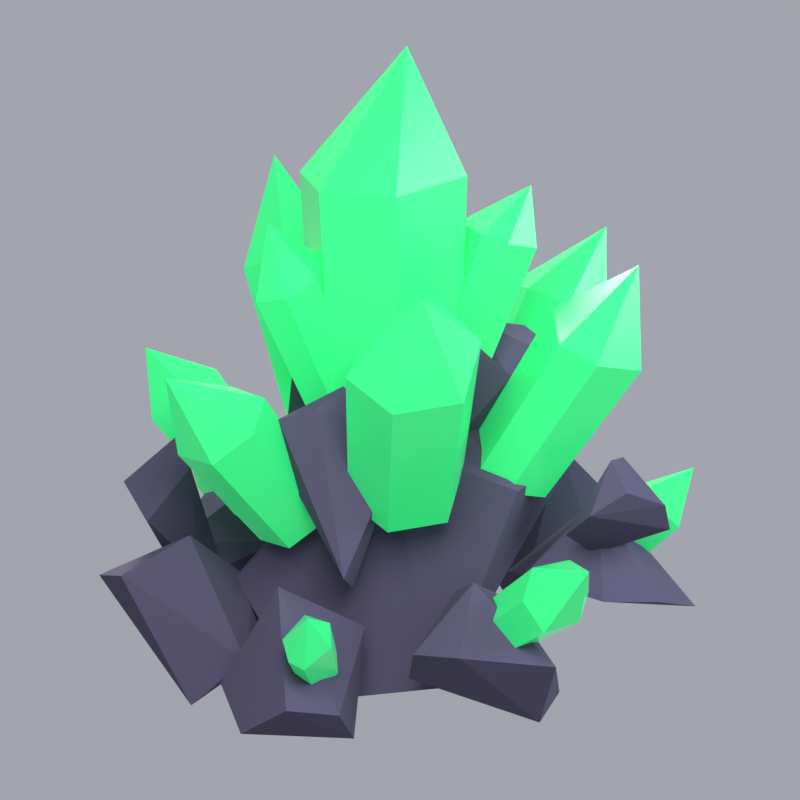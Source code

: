 # Source: Ore_v02.blend  (saved by Blender 5.3.31; exported with 4.5.12 LTS)
import bpy
from mathutils import Matrix  # noqa: F401  (used for matrix-valued properties, if any)

bpy.ops.wm.read_factory_settings(use_empty=True)
scene = bpy.context.scene
scene.name = 'Scene'

# ---- collections
col_collection = bpy.data.collections.new('Collection'); scene.collection.children.link(col_collection)

# ---- materials (node trees are filled in below, after node groups)
mat_mat_rock = bpy.data.materials.new('Mat_Rock')
mat_mat_crystal_emerald = bpy.data.materials.new('Mat_Crystal_Emerald')

# ---- material node trees
mat_mat_rock.use_nodes = True; mat_mat_rock.node_tree.nodes.clear()
_N = mat_mat_rock.node_tree.nodes; _L = mat_mat_rock.node_tree.links
n0 = _N.new('ShaderNodeBsdfPrincipled'); n0.name = 'Principled BSDF'; n0.location = (-200, 100)
n0.inputs[0].default_value = (0.06848, 0.05951, 0.117, 1.0)
n0.inputs[2].default_value = 0.9
n0.inputs[10].default_value = 0.005
n1 = _N.new('ShaderNodeOutputMaterial'); n1.name = 'Material Output'; n1.location = (200, 100)
_L.new(n0.outputs[0], n1.inputs[0])
n1.is_active_output = True
mat_mat_crystal_emerald.use_nodes = True; mat_mat_crystal_emerald.node_tree.nodes.clear()
_N = mat_mat_crystal_emerald.node_tree.nodes; _L = mat_mat_crystal_emerald.node_tree.links
n0 = _N.new('ShaderNodeBsdfPrincipled'); n0.name = 'Principled BSDF'; n0.location = (-200, 100)
n0.inputs[0].default_value = (0.02732, 0.6038, 0.1651, 1.0)
n0.inputs[2].default_value = 0.2
n0.inputs[10].default_value = 0.005
n0.inputs[27].default_value = (0.02732, 0.6038, 0.1651, 1.0)
n0.inputs[28].default_value = 0.45
n1 = _N.new('ShaderNodeOutputMaterial'); n1.name = 'Material Output'; n1.location = (200, 100)
_L.new(n0.outputs[0], n1.inputs[0])
n1.is_active_output = True

# ---- world
world_world = bpy.data.worlds.new('World'); scene.world = world_world
world_world.use_nodes = True; world_world.node_tree.nodes.clear()
_N = world_world.node_tree.nodes; _L = world_world.node_tree.links
n0 = _N.new('ShaderNodeOutputWorld'); n0.name = 'World Output'; n0.location = (200, 100)
n1 = _N.new('ShaderNodeBackground'); n1.name = 'Background'; n1.location = (-200, 100)
n1.inputs[0].default_value = (0.6, 0.62, 0.7, 1.0)
n1.inputs[1].default_value = 0.6
_L.new(n1.outputs[0], n0.inputs[0])
n0.is_active_output = True
world_world.color = (0.05088, 0.05088, 0.05088)
world_world.sun_shadow_jitter_overblur = 0.0

# ---- cameras
cam_camera = bpy.data.cameras.new('Camera')
cam_camera.type = 'ORTHO'
cam_camera.clip_end = 100.0
cam_camera.ortho_scale = 2.5
cam_camera.shift_y = -0.04

# ---- lights
light_key = bpy.data.lights.new('Key', 'AREA')
light_key.energy = 380.0
light_key.size = 3.0
light_fill = bpy.data.lights.new('Fill', 'AREA')
light_fill.color = (0.85, 0.9, 1.0)
light_fill.energy = 150.0
light_fill.size = 3.0
light_rim = bpy.data.lights.new('Rim', 'AREA')
light_rim.energy = 300.0
light_rim.size = 2.0

# ---- meshes
me_ore_rock_004 = bpy.data.meshes.new('Ore_Rock.004')
me_ore_rock_004.from_pydata([(0.2419, -0.003464, 0.9145), (0.4098, 0.1666, 0.6998), (0.1634, 0.4248, 0.2377), (-0.04923, 0.09651, 0.0), (-0.3779, 0.3607, 0.1884), (-0.509, 0.1704, 0.3585), (-0.414, -0.08127, 0.0), (-0.2204, -0.2127, 0.8833), (-0.09274, -0.3609, 0.06387), (0.1231, -0.4679, 0.7124), (0.5022, -0.2233, 0.6615), (0.02488, -0.0334, 0.9982), (-0.3197, -0.2681, 0.2932), (-0.4253, -0.07995, 0.1311), (-0.6191, 0.01038, 0.1396), (-0.762, -0.1129, 0.1514), (-0.8254, -0.3121, 0.06306), (-0.7992, -0.5214, 0.2034), (-0.5997, -0.5263, 0.1432), (-0.483, -0.4401, 0.01013), (-0.6637, -0.2849, 0.513), (0.2353, -0.5338, 0.03175), (0.1603, -0.3674, 0.3057), (-0.05222, -0.3855, 0.3903), (-0.2401, -0.3933, 0.1407), (-0.3114, -0.5161, 0.2784), (-0.2423, -0.6721, 0.3007), (0.04809, -0.7824, 0.241), (0.08313, -0.6429, 0.0), (-0.08989, -0.5302, 0.4751), (0.7993, -0.3598, 0.1408), (0.6638, -0.2245, 0.4405), (0.5082, -0.09718, 0.3326), (0.3674, -0.06408, 0.2536), (0.2557, -0.3115, 0.3483), (0.396, -0.5424, 0.3011), (0.575, -0.5923, 0.2756), (0.7859, -0.4897, 0.1782), (0.583, -0.2504, 0.513), (0.9143, 0.1535, 0.2822), (0.7614, 0.3264, 0.05784), (0.6244, 0.4394, 0.3514), (0.4536, 0.3077, 0.2675), (0.5574, 0.168, 0.0), (0.4856, -0.02347, 0.2486), (0.6944, -0.09581, 0.1904), (0.7987, 0.01676, 0.3947), (0.6801, 0.09222, 0.5509), (0.5211, 0.4824, 0.4128), (0.5042, 0.6962, 0.1075), (0.2983, 0.6409, 0.0), (0.0584, 0.6529, 0.1688), (0.01628, 0.4859, 0.3585), (0.231, 0.4123, 0.4618), (0.2511, 0.3095, 0.1001), (0.5413, 0.3678, 0.3722), (0.3849, 0.5563, 0.513), (0.07222, 0.5577, 0.2169), (-0.04424, 0.6676, 0.1027), (-0.2487, 0.771, 0.3261), (-0.3275, 0.5951, 0.4586), (-0.5252, 0.4787, 0.3755), (-0.5208, 0.3842, 0.285), (-0.2031, 0.3432, 0.3528), (-0.07795, 0.4132, 0.02085), (-0.1761, 0.5223, 0.4936), (-0.4131, 0.2025, 0.3099), (-0.534, 0.3772, 0.08781), (-0.7321, 0.5081, 0.3296), (-0.8453, 0.4304, 0.3577), (-0.8887, 0.2504, 0.4242), (-0.7639, 0.04572, 0.0265), (-0.6347, -0.06497, 0.1863), (-0.51, 0.02981, 0.1382), (-0.6975, 0.148, 0.5509), (-0.08567, -0.1602, 0.8483), (-0.1445, -0.0494, 0.6505), (-0.3282, 0.1138, 0.6525), (-0.4969, 0.02635, 0.895), (-0.5426, -0.1122, 0.9917), (-0.4691, -0.2155, 1.042), (-0.4678, -0.3624, 0.5177), (-0.342, -0.2341, 0.4186), (-0.1996, -0.3211, 0.9364), (-0.3565, -0.1999, 1.089), (0.4991, 0.03265, 1.02), (0.5209, 0.1233, 0.528), (0.3958, 0.2857, 0.879), (0.2341, 0.2765, 0.6375), (0.2836, 0.04347, 0.4566), (0.1019, -0.03984, 0.7103), (0.2197, -0.1347, 0.5458), (0.4042, -0.2535, 0.728), (0.5701, -0.1421, 0.9206), (0.3006, 0.03053, 1.088), (0.299, 0.2901, 0.9104), (0.1629, 0.3841, 1.055), (-0.009533, 0.4228, 1.129), (-0.1322, 0.432, 0.6629), (-0.09045, 0.2823, 1.181), (-0.2423, 0.2232, 1.07), (-0.1509, 0.08361, 0.9336), (0.04585, 0.1075, 1.101), (0.219, 0.1128, 0.9801), (0.06422, 0.2938, 1.208), (0.181, -0.1904, 0.7748), (0.1506, -0.02546, 0.8209), (0.005047, -0.009126, 0.7792), (-0.1312, -0.05114, 0.8696), (-0.1552, -0.129, 1.128), (-0.04998, -0.2168, 0.73), (0.03922, -0.2143, 1.223), (0.2194, -0.297, 1.021), (-0.03649, -0.2312, 1.242), (0.6609, -0.5281, 0.4792), (0.555, -0.4254, 0.7138), (0.4882, -0.3646, 0.384), (0.3262, -0.4382, 0.5079), (0.3334, -0.5606, 0.6103), (0.4531, -0.5905, 0.6707), (0.6089, -0.577, 0.5881), (0.4418, -0.5204, 0.7607), (-0.4467, 0.3606, 0.3776), (-0.4754, 0.5179, 0.5982), (-0.5731, 0.3983, 0.3146), (-0.7456, 0.4403, 0.6466), (-0.7477, 0.3063, 0.558), (-0.6087, 0.2704, 0.719), (-0.5358, 0.3334, 0.3382), (-0.6024, 0.3418, 0.8069)], [], [(1, 0, 10), (9, 8, 10), (8, 3, 10), (3, 2, 10), (2, 1, 10), (11, 0, 1), (2, 11, 1), (11, 7, 9), (7, 8, 9), (6, 3, 8), (7, 6, 8), (6, 4, 3), (4, 2, 3), (4, 11, 2), (4, 5, 11), (5, 7, 11), (5, 6, 7), (5, 4, 6), (11, 9, 10, 0), (19, 17, 16), (15, 14, 16), (14, 19, 16), (14, 13, 19), (13, 12, 19), (12, 18, 19), (18, 17, 19), (18, 20, 17), (20, 15, 16, 17), (14, 15, 20), (18, 12, 20), (12, 13, 14, 20), (21, 27, 28), (27, 26, 28), (24, 21, 28), (22, 27, 21), (24, 22, 21), (22, 29, 27), (29, 26, 27), (29, 25, 26), (25, 23, 24), (23, 22, 24), (23, 29, 22), (23, 25, 29), (25, 24, 28, 26), (35, 34, 33), (34, 38, 33), (38, 32, 33), (32, 30, 33), (30, 35, 33), (30, 37, 35), (37, 36, 35), (36, 38, 35), (38, 34, 35), (37, 31, 38), (31, 32, 38), (36, 37, 38), (31, 30, 32), (31, 37, 30), (44, 43, 45), (43, 40, 45), (40, 39, 45), (39, 46, 45), (46, 47, 45), (47, 44, 45), (47, 42, 44), (42, 43, 44), (41, 39, 40), (41, 47, 39), (47, 46, 39), (41, 42, 47), (42, 41, 40, 43), (48, 56, 55), (56, 53, 55), (53, 54, 55), (54, 49, 55), (49, 48, 55), (49, 56, 48), (49, 51, 56), (51, 52, 56), (52, 53, 56), (52, 54, 53), (50, 49, 54), (52, 51, 54), (51, 50, 54), (50, 51, 49), (57, 63, 64), (63, 62, 64), (62, 58, 64), (58, 57, 64), (58, 59, 57), (59, 65, 57), (65, 63, 57), (65, 61, 63), (61, 62, 63), (61, 59, 62), (59, 58, 62), (60, 65, 59), (61, 60, 59), (60, 61, 65), (72, 66, 74), (66, 68, 74), (68, 69, 74), (69, 70, 74), (70, 72, 74), (73, 66, 72), (70, 71, 72), (71, 73, 72), (73, 67, 66), (67, 68, 66), (71, 70, 69), (71, 67, 73), (67, 71, 69, 68), (77, 82, 81), (82, 83, 81), (83, 80, 81), (80, 79, 81), (79, 78, 81), (78, 77, 81), (75, 76, 77), (76, 82, 77), (76, 75, 82), (75, 83, 82), (84, 80, 83), (75, 84, 83), (84, 79, 80), (84, 78, 79), (84, 75, 77, 78), (93, 94, 92), (94, 90, 92), (90, 91, 92), (86, 93, 92), (85, 94, 93), (86, 85, 93), (85, 87, 94), (87, 88, 94), (88, 90, 94), (88, 89, 90), (89, 91, 90), (89, 88, 86), (88, 87, 86), (87, 85, 86), (89, 86, 92, 91), (98, 96, 95), (96, 104, 95), (104, 103, 95), (103, 98, 95), (103, 101, 98), (101, 100, 98), (100, 97, 98), (97, 96, 98), (97, 104, 96), (99, 102, 104), (102, 103, 104), (97, 99, 104), (102, 101, 103), (102, 100, 101), (102, 99, 100), (99, 97, 100), (111, 113, 112), (113, 110, 112), (110, 105, 112), (105, 106, 112), (106, 111, 112), (106, 109, 111), (109, 113, 111), (109, 110, 113), (109, 108, 110), (108, 107, 110), (107, 105, 110), (107, 106, 105), (107, 109, 106), (107, 108, 109), (116, 115, 114), (115, 120, 114), (120, 118, 114), (118, 116, 114), (118, 117, 116), (117, 115, 116), (121, 120, 115), (117, 121, 115), (121, 119, 120), (119, 118, 120), (119, 121, 118), (121, 117, 118), (128, 124, 122), (124, 123, 122), (123, 129, 122), (129, 127, 122), (127, 128, 122), (127, 126, 128), (126, 124, 128), (126, 125, 124), (125, 123, 124), (125, 129, 123), (125, 126, 129), (126, 127, 129)])
me_ore_rock_004.materials.append(mat_mat_rock)
me_ore_rock_004.update()
me_ore_crystal_004 = bpy.data.meshes.new('Ore_Crystal.004')
me_ore_crystal_004.from_pydata([(-0.187, 0.1824, 0.7379), (-0.2599, -0.01147, 0.7609), (-0.1289, -0.1788, 0.7711), (0.1374, -0.1245, 0.7523), (0.1705, 0.06274, 0.732), (0.04671, 0.2462, 0.7198), (-0.1739, 0.2986, 1.605), (-0.2605, 0.06839, 1.632), (-0.105, -0.1303, 1.644), (0.2112, -0.06583, 1.622), (0.2506, 0.1565, 1.597), (0.1036, 0.3743, 1.583), (0.1429, 0.1663, 2.0), (-0.01969, -0.1782, 0.8299), (-0.2085, -0.1486, 0.7915), (-0.3574, -0.2296, 0.7115), (-0.3164, -0.3861, 0.6483), (-0.1373, -0.4573, 0.6641), (0.01013, -0.3292, 0.7662), (-0.1419, -0.4191, 1.394), (-0.3662, -0.384, 1.348), (-0.5429, -0.4802, 1.253), (-0.4943, -0.666, 1.178), (-0.2816, -0.7505, 1.197), (-0.1065, -0.5984, 1.318), (-0.427, -0.731, 1.572), (0.03847, -0.3605, 0.7489), (0.1183, -0.4198, 0.6896), (0.274, -0.4006, 0.6345), (0.3373, -0.2798, 0.663), (0.2575, -0.1683, 0.7458), (0.1257, -0.2045, 0.7834), (0.201, -0.5822, 1.225), (0.2958, -0.6526, 1.155), (0.4806, -0.6298, 1.089), (0.5559, -0.4863, 1.123), (0.4611, -0.3539, 1.222), (0.3045, -0.3969, 1.266), (0.5105, -0.5737, 1.42), (-0.3037, -0.07164, 0.6777), (-0.3224, 0.05178, 0.6742), (-0.4531, 0.1155, 0.5729), (-0.5023, 0.0419, 0.5254), (-0.4794, -0.08304, 0.5321), (-0.3783, -0.1263, 0.6111), (-0.5994, -0.1192, 1.078), (-0.6216, 0.02734, 1.074), (-0.7768, 0.103, 0.9535), (-0.8352, 0.01562, 0.8971), (-0.808, -0.1328, 0.9051), (-0.688, -0.1842, 0.9988), (-0.9143, -0.02765, 1.188), (0.3225, 0.1916, 0.6484), (0.2918, 0.05737, 0.6899), (0.3399, -0.06067, 0.6706), (0.4468, -0.08194, 0.5943), (0.5033, 0.0378, 0.5358), (0.4106, 0.199, 0.5821), (0.6053, 0.2731, 1.053), (0.5688, 0.1137, 1.102), (0.6259, -0.02644, 1.079), (0.7528, -0.0517, 0.9884), (0.82, 0.09049, 0.9189), (0.7099, 0.2819, 0.9739), (0.8805, 0.1316, 1.231), (-0.0985, 0.2371, 0.73), (0.0501, 0.2013, 0.739), (0.1583, 0.3565, 0.6382), (0.1345, 0.4388, 0.5914), (-0.03402, 0.4799, 0.5809), (-0.139, 0.3699, 0.6547), (-0.08055, 0.5091, 1.236), (0.09592, 0.4667, 1.247), (0.2244, 0.651, 1.127), (0.1961, 0.7486, 1.072), (-0.003975, 0.7975, 1.059), (-0.1286, 0.6669, 1.147), (0.07988, 0.7975, 1.437), (-0.3506, 0.3906, 0.4655), (-0.3999, 0.3229, 0.4891), (-0.3397, 0.2275, 0.5862), (-0.2594, 0.2231, 0.6287), (-0.2141, 0.2963, 0.5991), (-0.2307, 0.4039, 0.5149), (-0.5089, 0.6203, 0.7522), (-0.5675, 0.5399, 0.7803), (-0.4959, 0.4266, 0.8955), (-0.4006, 0.4214, 0.946), (-0.3468, 0.5083, 0.9109), (-0.3666, 0.6361, 0.8109), (-0.5528, 0.5967, 1.001), (0.3769, 0.3465, 0.4322), (0.3219, 0.3924, 0.4378), (0.2229, 0.391, 0.5), (0.2132, 0.2811, 0.5742), (0.3236, 0.2257, 0.5401), (0.4117, 0.2558, 0.4668), (0.5761, 0.5388, 0.7205), (0.5108, 0.5932, 0.7271), (0.3933, 0.5917, 0.801), (0.3817, 0.4612, 0.8892), (0.5129, 0.3954, 0.8486), (0.6174, 0.4311, 0.7617), (0.5934, 0.6376, 0.9615), (0.1076, -0.4824, 0.366), (-0.01516, -0.4894, 0.375), (-0.08574, -0.543, 0.3134), (-0.05657, -0.5987, 0.2342), (0.06837, -0.5849, 0.2342), (0.1302, -0.5375, 0.2886), (0.1496, -0.7115, 0.5555), (0.00382, -0.7198, 0.5662), (-0.07999, -0.7835, 0.493), (-0.04536, -0.8496, 0.399), (0.103, -0.8332, 0.3989), (0.1764, -0.777, 0.4635), (0.05929, -0.947, 0.6149), (-0.6399, -0.379, 0.2058), (-0.6179, -0.4201, 0.1904), (-0.5401, -0.4345, 0.2413), (-0.5168, -0.394, 0.2926), (-0.5574, -0.3368, 0.306), (-0.6272, -0.3343, 0.2519), (-0.7835, -0.5114, 0.3617), (-0.7575, -0.5602, 0.3434), (-0.6651, -0.5773, 0.4039), (-0.6374, -0.5292, 0.4649), (-0.6856, -0.4613, 0.4807), (-0.7685, -0.4583, 0.4164), (-0.7675, -0.5935, 0.5309), (0.5178, -0.3182, 0.3143), (0.5975, -0.3023, 0.2354), (0.6363, -0.2278, 0.2238), (0.6461, -0.1551, 0.2424), (0.5739, -0.1603, 0.3176), (0.5152, -0.2524, 0.3434), (0.699, -0.4057, 0.5022), (0.7937, -0.3868, 0.4084), (0.8397, -0.2984, 0.3946), (0.8514, -0.2121, 0.4168), (0.7657, -0.2183, 0.506), (0.696, -0.3276, 0.5367), (0.8953, -0.3235, 0.5665), (-0.007892, 0.5861, 0.227), (-0.09601, 0.6156, 0.1741), (-0.1534, 0.5879, 0.2028), (-0.1694, 0.5338, 0.2731), (-0.1335, 0.5107, 0.3096), (-0.03981, 0.53, 0.2976), (-0.01732, 0.8305, 0.4008), (-0.122, 0.8656, 0.338), (-0.1902, 0.8326, 0.3721), (-0.2091, 0.7684, 0.4556), (-0.1665, 0.7409, 0.4989), (-0.05523, 0.7639, 0.4846), (-0.1752, 0.947, 0.5413), (0.2786, 0.009745, 0.9076), (0.2118, 0.07345, 0.9375), (0.08169, 0.03102, 0.9875), (0.08112, -0.07411, 0.9824), (0.1319, -0.1207, 0.9598), (0.239, -0.09935, 0.918), (0.4746, -0.006633, 1.34), (0.3952, 0.06902, 1.375), (0.2407, 0.01863, 1.434), (0.2401, -0.1062, 1.428), (0.3004, -0.1615, 1.402), (0.4276, -0.1362, 1.352), (0.4494, -0.07381, 1.539), (-0.07806, 0.05621, 0.9706), (-0.1182, 0.1303, 0.9454), (-0.2078, 0.1513, 0.9109), (-0.2907, 0.08037, 0.8925), (-0.2501, -0.001587, 0.919), (-0.1495, 0.001618, 0.9537), (-0.1975, 0.1132, 1.374), (-0.2451, 0.2011, 1.344), (-0.3515, 0.2261, 1.303), (-0.45, 0.1419, 1.281), (-0.4018, 0.04454, 1.313), (-0.2823, 0.04834, 1.354), (-0.3683, 0.1925, 1.512)], [], [(9, 8, 2, 3), (11, 5, 0, 6), (4, 3, 2, 1, 0, 5), (7, 1, 2, 8), (6, 0, 1, 7), (12, 8, 9), (10, 12, 9), (12, 7, 8), (12, 6, 7), (10, 9, 3, 4), (11, 12, 10), (11, 6, 12), (11, 10, 4, 5), (24, 25, 23), (25, 22, 23), (16, 17, 23, 22), (19, 25, 24), (14, 13, 18, 17, 16, 15), (19, 20, 25), (20, 21, 25), (21, 22, 25), (13, 19, 24, 18), (18, 24, 23, 17), (21, 15, 16, 22), (14, 15, 21, 20), (14, 20, 19, 13), (36, 38, 35), (38, 34, 35), (31, 37, 36, 30), (33, 27, 28, 34), (37, 38, 36), (37, 32, 38), (32, 33, 38), (33, 34, 38), (30, 29, 28, 27, 26, 31), (26, 27, 33, 32), (26, 32, 37, 31), (28, 29, 35, 34), (30, 36, 35, 29), (48, 42, 43, 49), (50, 44, 39, 45), (41, 40, 39, 44, 43, 42), (46, 40, 41, 47), (50, 49, 43, 44), (48, 47, 41, 42), (47, 51, 46), (51, 45, 46), (51, 50, 45), (51, 49, 50), (51, 48, 49), (51, 47, 48), (46, 45, 39, 40), (60, 61, 64), (61, 62, 64), (62, 63, 64), (63, 58, 64), (58, 59, 64), (59, 60, 64), (53, 54, 60, 59), (52, 58, 63, 57), (55, 56, 62, 61), (53, 59, 58, 52), (55, 61, 60, 54), (55, 54, 53, 52, 57, 56), (57, 63, 62, 56), (70, 69, 68, 67, 66, 65), (76, 75, 69, 70), (71, 65, 66, 72), (74, 68, 69, 75), (73, 67, 68, 74), (73, 72, 66, 67), (74, 77, 73), (77, 72, 73), (77, 71, 72), (77, 76, 71), (76, 77, 75), (77, 74, 75), (76, 70, 65, 71), (89, 88, 82, 83), (88, 87, 81, 82), (85, 84, 78, 79), (83, 82, 81, 80, 79, 78), (89, 83, 78, 84), (90, 86, 87), (88, 90, 87), (90, 85, 86), (85, 79, 80, 86), (84, 90, 89), (90, 88, 89), (84, 85, 90), (86, 80, 81, 87), (92, 91, 96, 95, 94, 93), (99, 93, 94, 100), (102, 101, 95, 96), (102, 96, 91, 97), (100, 94, 95, 101), (98, 92, 93, 99), (97, 103, 102), (103, 101, 102), (103, 100, 101), (103, 99, 100), (103, 98, 99), (103, 97, 98), (98, 97, 91, 92), (113, 114, 116), (114, 115, 116), (115, 110, 116), (110, 111, 116), (111, 112, 116), (112, 113, 116), (106, 112, 111, 105), (106, 107, 113, 112), (104, 105, 111, 110), (104, 109, 108, 107, 106, 105), (107, 108, 114, 113), (104, 110, 115, 109), (108, 109, 115, 114), (123, 128, 122, 117), (122, 121, 120, 119, 118, 117), (127, 126, 120, 121), (123, 117, 118, 124), (125, 119, 120, 126), (125, 124, 118, 119), (128, 129, 127), (129, 126, 127), (129, 125, 126), (129, 124, 125), (129, 123, 124), (129, 128, 123), (128, 127, 121, 122), (141, 135, 130, 136), (133, 132, 131, 130, 135, 134), (137, 131, 132, 138), (140, 142, 139), (142, 138, 139), (142, 137, 138), (142, 136, 137), (139, 138, 132, 133), (140, 139, 133, 134), (130, 131, 137, 136), (141, 142, 140), (141, 136, 142), (135, 141, 140, 134), (151, 152, 155), (152, 153, 155), (153, 154, 155), (154, 149, 155), (149, 150, 155), (150, 151, 155), (147, 146, 145, 144, 143, 148), (144, 145, 151, 150), (143, 149, 154, 148), (147, 148, 154, 153), (147, 153, 152, 146), (144, 150, 149, 143), (145, 146, 152, 151), (165, 164, 158, 159), (159, 158, 157, 156, 161, 160), (163, 168, 162), (168, 167, 162), (158, 164, 163, 157), (167, 161, 156, 162), (166, 160, 161, 167), (164, 168, 163), (165, 166, 168), (166, 167, 168), (164, 165, 168), (157, 163, 162, 156), (159, 160, 166, 165), (175, 180, 174, 169), (171, 170, 169, 174, 173, 172), (177, 176, 170, 171), (177, 171, 172, 178), (178, 172, 173, 179), (176, 175, 169, 170), (176, 181, 175), (181, 180, 175), (181, 179, 180), (181, 178, 179), (181, 177, 178), (181, 176, 177), (179, 173, 174, 180)])
me_ore_crystal_004.materials.append(mat_mat_crystal_emerald)
me_ore_crystal_004.update()

# ---- objects
ob_key = bpy.data.objects.new('Key', light_key)
ob_fill = bpy.data.objects.new('Fill', light_fill)
ob_rim = bpy.data.objects.new('Rim', light_rim)
ob_camera = bpy.data.objects.new('Camera', cam_camera)
ob_ore_rock = bpy.data.objects.new('Ore_Rock', me_ore_rock_004)
ob_ore_crystal = bpy.data.objects.new('Ore_Crystal', me_ore_crystal_004)

# ---- transforms, parenting, visibility, modifiers, constraints
ob_key.location = (-2.5, -3.5, 4.5)
ob_key.rotation_euler = (0.8877, 7.297e-08, -0.6202)
ob_fill.location = (3.5, -2.5, 2.0)
ob_fill.rotation_euler = (1.342, -3.946e-08, 0.9505)
ob_rim.location = (1.5, 4.0, 3.5)
ob_rim.rotation_euler = (1.041, 8.446e-08, 2.783)
ob_camera.location = (-4.254, -6.076, 3.997)
ob_camera.rotation_euler = (1.187, -5.522e-08, -0.6109)
ob_camera.lock_rotations_4d = False
ob_camera.empty_display_type = 'ARROWS'
ob_camera.color = (0.0, 0.0, 0.0, 0.0)
ob_camera.display_type = 'WIRE'
ob_camera.lineart.crease_threshold = 0.0
ob_ore_rock.location = (0.0, 0.0, 0.0)
ob_ore_crystal.location = (0.0, 0.0, 0.0)

# ---- collection membership
scene.collection.objects.link(ob_key)
scene.collection.objects.link(ob_fill)
scene.collection.objects.link(ob_rim)
col_collection.objects.link(ob_camera)
col_collection.objects.link(ob_ore_rock)
col_collection.objects.link(ob_ore_crystal)

# ---- scene / render settings (as saved in the file)
scene.camera = ob_camera
scene.frame_start = 1; scene.frame_end = 250; scene.frame_set(1)
scene.render.engine = 'BLENDER_EEVEE_NEXT'
scene.render.resolution_x = 512
scene.render.resolution_y = 512
scene.render.film_transparent = True
scene.render.bake_bias = 0.0
scene.render.bake_samples = 0
scene.render.compositor_device = 'GPU'
scene.eevee.use_volume_custom_range = False
scene.eevee.fast_gi_thickness_near = 0.1
scene.eevee.fast_gi_thickness_far = 0.0
scene.eevee.ray_tracing_options.screen_trace_thickness = 0.1
scene.view_settings.view_transform = 'Standard'
bpy.context.view_layer.update()
